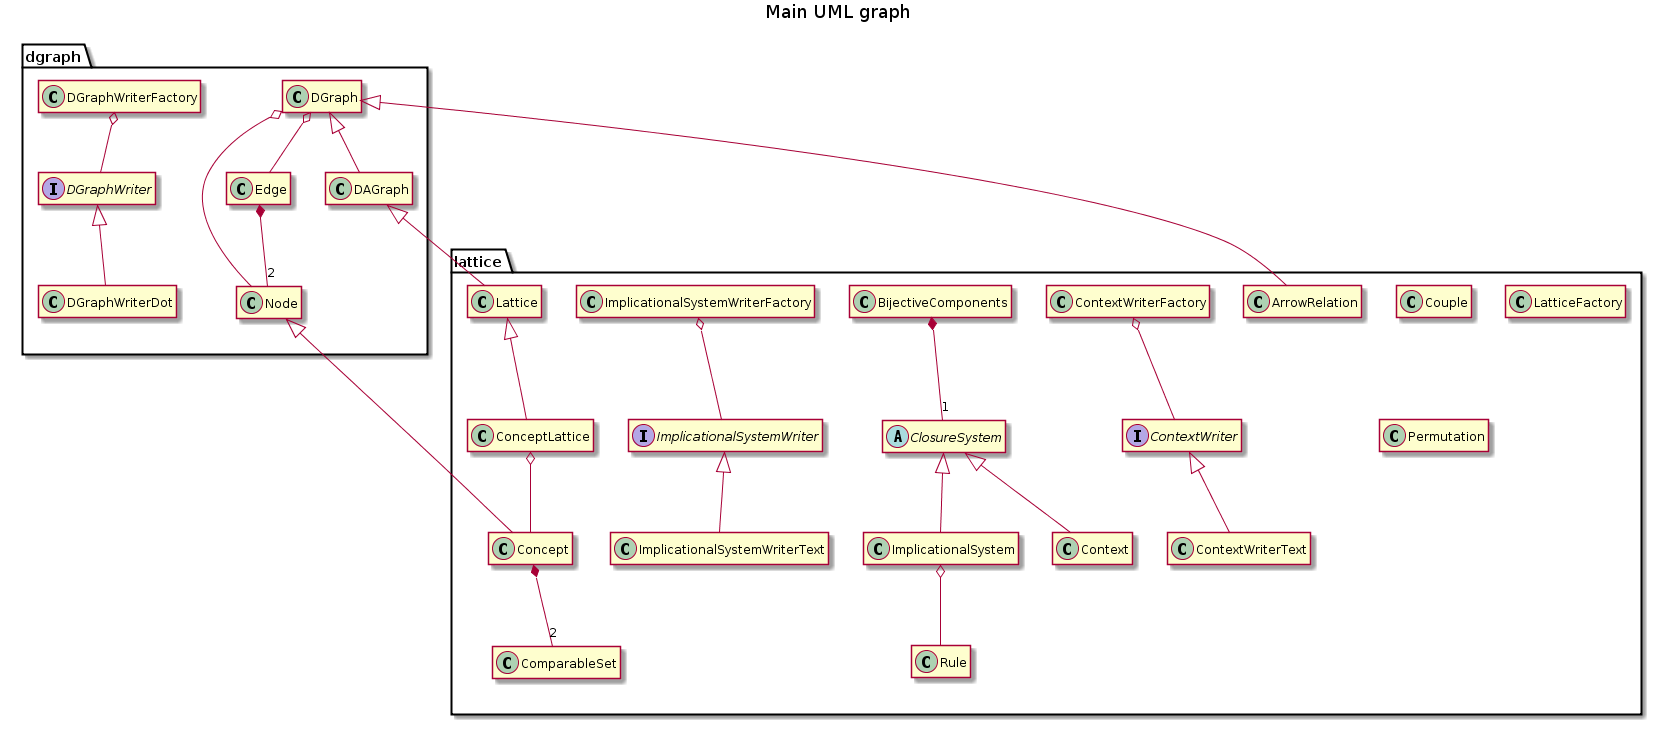

The diagram above was rendered by PlantUML. Its source (embedded in the PNG):
@startuml UML.png
title Main UML graph

package dgraph {
    class DGraph {
        -TreeSet<Node> nodes
        -TreeMap<Node, TreeSet<Edge>> successors
        -TreeMap<Node, TreeSet<Edge>> predecessors
        .. Constructors ..
        +DGraph()
        +DGraph(final Set<Node> set)
        +DGraph(final DGraph graph)
        .. Generators ..
        +{static}DGraph random(int size, double threshold)
        +{static}DGraph random(int size)
        .. Accessors ..
        +int sizeNodes()
        +int sizeEdges()
        +SortedSet<Node> getNodes()
        +SortedSet<Edge> getEdges()
        +SortedSet<Edge> getSuccessorEdges(final Node node)
        +SortedSet<Edge> getPredecessorEdges(final Node node)
        +TreeSet<Node> getSuccessorNodes(final Node node)
        +TreeSet<Node> getPredecessorNodes(final Node node)
        +Edge getEdge(final Node from, final Node to)
        +Node getNode(final Object search)
        +Node getNodeByContent(final Object content)
        +Node getNodeByIdentifier(int identifier)
        +TreeSet<Node> getSinks()
        +TreeSet<Node> getWells()
        #TreeMap<Node, TreeSet<Edge>> getSuccessors()
        #TreeMap<Node, TreeSet<Edge>> getPredecessors()
        .. Mutators ..
        #DGraph setNodes(final TreeSet<Node> nodes)
        #DGraph setSuccessors(final TreeMap<Node, TreeSet<Edge>> successors)
        #DGraph setPredecessors(final TreeMap<Node, TreeSet<Edge>> predecessors)
        .. Predicates ..
        +boolean containsNode(final Node node)
        +boolean containsEdge(final Node from, final Node to)
        +boolean containsEdge(final Edge edge)
        +boolean isAcyclic()
        .. Transformers ..
        +String toString()
        .. Persistence ..
        +void save(final String filename)
        .. Operations ..
        +boolean addNode(final Node node)
        +boolean addEdge(final Node from, final Node to, final Object content)
        +boolean addEdge(final Node from, final Node to)
        +boolean addEdge(final Edge edge)
        +boolean removeNode(final Node node)
        +boolean removeNodes(final Set<Node> nodes)
        +boolean removeEdge(final Node from, final Node to)
        +boolean removeEdge(final Edge edge)
        +ArrayList<Node> topologicalSort()
        +DGraph getSubgraphByNodes(final Set<Node> nodes)
        +DGraph getSubgraphByEdges(final Set<Edge> edges)
        +void complementary()
        +int reflexiveReduction()
        +int reflexiveClosure()
        +int transitiveClosure()
        +ArrayList<Node>[] depthFirstSearch(Node source, TreeSet<Node> visited, ArrayList<Node> sort)
        +ArrayList<Node>[] depthFirstSearch()
        +void transpose()
        +DAGraph getStronglyConnectedComponent()
    }

    DGraph o-- Node
    DGraph o-- Edge
}
package dgraph {
    interface DGraphWriter {
        +void write(DGraph graph, BufferedWriter file)
    }
}
package dgraph {
    class DGraphWriterDot {
    	-{static}DGraphWriterDot instance
        +void write(DGraph graph, BufferedWriter file)
        +{static}DGraphWriterDot getInstance()
        +{static}void register()
    }

    DGraphWriter <|-- DGraphWriterDot
}
package dgraph {
    class DGraphWriterFactory {
    	-{static}HashMap<String, DGraphWriter> writers
        +{static}DGraphWriter register(DGraphWriter writer, String extension)
        +{static}DGraphWriter unregister(String extension)
        +{static}DGraphWriter get(String extension)
    }

    DGraphWriterFactory o-- DGraphWriter
}
package dgraph {
    class Edge {
        -Node from
        -Node to
        -Object content
        .. Constructors ..
        +Edge(final Node from, final Node to, final Object content)
        +Edge(final Node from, final Node to)
        .. Accessors ..
        +Node getFrom()
        +Node getTo()
        +Object getContent()
        .. Mutators ..
        +Edge setContent(final Object content)
        .. Predicates ..
        +boolean hasContent()
        .. Transformers ..
        +String toString()
        .. Comparators ..
        +int compareTo(final Object object)
    }

    Edge *-- "2" Node
}
package dgraph {
    class DAGraph {
        .. Constructors ..
        +DAGraph()
        +DAGraph(final Set<Node> set)
        +DAGraph(final DGraph graph)
        .. Generators ..
        +{static}DAGraph divisors(int number)
        +{static}DAGraph random(int size, double threshold)
        +{static}DAGraph random(int size)
        .. Operations ..
        +TreeSet<Node> min()
        +TreeSet<Node> max()
        +TreeSet<Node> majorants(final Node node)
        +TreeSet<Node> minorants(final Node node)
        +DAGraph filter(final Node node)
        +DAGraph ideal(final Node node)
        +DAGraph getSubgraphByNodes(final Set<Node> nodes)
        +int transitiveReduction()
        +int transitiveClosure()
    }

    DGraph <|-- DAGraph
}
package dgraph {
    class Node {
        -int identifier
        -Object content
        -{static} int count = 0
        .. Constructors ..
        +Node(final Object content)
        +Node()
        .. Creators ..
        +Node copy()
        .. Accessors ..
        +int getIdentifier()
        +Object getContent()
        .. Mutators ..
        +Node setContent(final Object content)
        .. Transformers ..
        +String toString()
        .. Comparators ..
        +boolean equals(final Object object)
        +int hashCode()
        +int compareTo(final Object object)
    }
}
package lattice {
    class ComparableSet {
        .. Constructors ..
        +ComparableSet()
        +ComparableSet(TreeSet<Comparable> set)
        .. Transformers ..
        +String toFile()
        .. Generators ..
        +ComparableSet copy()
        .. Comparators ..
        +boolean equals(Object object)
        +int hashCode()
        +int compareTo(Object object)
    }
}
package lattice {
    class Concept {
        -ComparableSet setA
        -ComparableSet setB
        .. Constructors ..
        +Concept(TreeSet<Comparable> setA, TreeSet<Comparable> setB)
        +Concept(boolean setA, boolean setB)
        +Concept(TreeSet<Comparable> setA, boolean setB)
        +Concept(boolean setA, TreeSet<Comparable> setB)
        +Concept(Concept c)
        .. Generators ..
        +Concept copy()
        .. Predicates ..
        +boolean hasSetB()
        +boolean hasSetA()
        +boolean containsInA(Comparable x)
        +boolean containsInB(Comparable x)
        +boolean containsAllInA(TreeSet x)
        +boolean containsAllInB(TreeSet x)
        .. Accessors ..
        +TreeSet<Comparable> getSetA()
        +TreeSet<Comparable> getSetB()
        .. Operations ..
        +void putSetB(ComparableSet x)
        +void putSetA(ComparableSet x)
        +boolean addToA(Comparable x)
        +boolean addToB(Comparable x)
        +boolean addAllToA(TreeSet x)
        +boolean addAllToB(TreeSet x)
        +boolean removeFromA(Comparable x)
        +boolean removeFromB(Comparable x)
        +boolean removeAllFromA(TreeSet x)
        +boolean removeAllFromB(TreeSet x)
        .. Transformers ..
        +String toString()
        +String toDot()
        .. Comparators ..
        +int hashCode()
        +boolean equals(Object o)
        .. Successors computation ..
        +ArrayList<TreeSet<Comparable>> immediateSuccessorsLOA(Context init)
        -int count(Context init, TreeSet<Comparable> attributes)
        +ArrayList<TreeSet<Comparable>> immediateSuccessors(ClosureSystem init)
    }

    Node <|-- Concept

    Concept *-- "2" ComparableSet
}
package lattice {
    class ConceptLattice {
        .. Constructors ..
        +ConceptLattice()
        +ConceptLattice(TreeSet<Concept> set)
        +ConceptLattice(Lattice lattice)
        .. Modifiers ..
        +boolean addNode(Node n)
        +boolean addEdge(Node from, Node to)
        +boolean removeAllSetA()
        +boolean removeAllSetB()
        +boolean initializeSetAForJoin()
        +boolean initializeSetBForMeet()
        +boolean makeInclusionReduction()
        +boolean makeIrreduciblesReduction()
        +boolean makeEdgeValuation()
        .. Predicates ..
        +boolean containsConcepts()
        +boolean isConceptLattice()
        +boolean containsAllSetA()
        +boolean containsAllSetB()
        .. Generators ..
        +ConceptLattice copy()
        .. Lattices generators ..
        +Lattice getJoinReduction()
        +Lattice getMeetReduction()
        +Lattice getIrreduciblesReduction()
        +{static} ConceptLattice idealsLattice(DAGraph dag)
        +{static} ConceptLattice completeLattice(ClosureSystem init)
        +{static} ConceptLattice diagramLattice(ClosureSystem init)
        +void recursiveDiagramLattice(Concept n, ClosureSystem init)
        +Vector<TreeSet<Comparable>> immediateSuccessors(Node n, ClosureSystem init)
    }

    Lattice <|-- ConceptLattice
    ConceptLattice o-- Concept
}
package lattice {
    class Context {
        -TreeSet<Comparable> observations
        -TreeSet<Comparable> attributes
        -TreeMap<Comparable, TreeSet<Comparable>> intent
        -TreeMap<Comparable, TreeSet<Comparable>> extent
        -BitSet bitsetAttributes
        -BitSet bitsetObservations
        -TreeMap<Comparable, BitSet> bitsetIntent
        -TreeMap<Comparable, BitSet> bitsetExtent
        -ArrayList<Comparable> arrayObservations
        -ArrayList<Comparable> arrayAttributes
        .. Constructors ..
        +Context()
        +Context(Context context)
        +Context(String filename)
        +Context(String filename, int thresholdBinary)
        +Context(String link, TreeSet<String> filesname, int thresholdBinary)
        +Context(TreeSet<String> linkFilesName, int thresholdBinary)
        .. Generators ..
        {static}+Context random(int nbObs, int nbGrp, int nbAttrPerGrp)
        .. Accessors ..
        +TreeSet<Comparable> getAttributes()
        +TreeSet<Comparable> getObservations()
        +TreeSet<Comparable> getIntent(Comparable obs)
        +TreeSet<Comparable> getIntent(TreeSet<Comparable> set)
        +TreeSet<Comparable> getExtent(Comparable att)
        +TreeSet<Comparable> getExtent(TreeSet<Comparable> set)
        +int getExtentNb(TreeSet<Comparable> set)
        +TreeMap<Comparable, TreeSet<Comparable>> attributesReduction()
        +TreeMap<Comparable, TreeSet<Comparable>> observationsReduction()
        +Context getReverseContext()
        +TreeSet<Comparable> getSet()
        +TreeSet<Comparable> getExtentUnion(TreeSet<Comparable> set)
        .. Predicates ..
        +boolean containsAttribute(Comparable att)
        +boolean containsAllAttributes(TreeSet<Comparable> set)
        +boolean containsObservation(Comparable obs)
        +boolean containsAllObservations(TreeSet<Comparable> set)
        +boolean containAsIntent(Comparable obs, Comparable att)
        +boolean containAsExtent(Comparable att, Comparable obs)
        .. Operations ..
        +boolean addToAttributes(Comparable att)
        +boolean addAllToAttributes(TreeSet<Comparable> set)
        +boolean removeFromAttributes(Comparable att)
        +boolean addToObservations(Comparable obs)
        +boolean addAllToObservations(TreeSet<Comparable> set)
        +boolean removeFromObservations(Comparable obs)
        +void setBitSets()
        -void setMaps()
        -void setBitSetsIntentExtent()
        +boolean addExtentIntent(Comparable obs, Comparable att)
        +boolean removeExtentIntent(Comparable obs, Comparable att)
        +TreeMap<Comparable, TreeSet<Comparable>> reduction()
        +void reverse()
        +TreeSet<Comparable> closure(TreeSet<Comparable> set)
        +ComparableSet inverseClosure(ComparableSet set)
        +ConceptLattice conceptLattice(boolean  diagram)
        +ConceptLattice lattice()
        .. Transformers ..
        String toString()
        void save(String filename)
    }

    ClosureSystem <|-- Context
}
package lattice {
    class ContextWriterFactory {
    	-{static}HashMap<String, ContextWriter> writers
        +{static}ContextWriter register(ContextWriter writer, String extension)
        +{static}ContextWriter unregister(String extension)
        +{static}ContextWriter get(String extension)
    }

    ContextWriterFactory o-- ContextWriter
}
package lattice {
    interface ContextWriter {
        +void write(Context context, BufferedWriter file)
    }
}
package lattice {
    class ContextWriterText {
    	-{static}ContextWriterText instance
        +void write(Context context, BufferedWriter file)
        +{static}ContextWriterText getInstance()
        +{static}void register()
    }

    ContextWriter <|-- ContextWriterText
}
package lattice {
    class ArrowRelation {
        .. Constructors ..
        +ArrowRelation(Lattice lattice)
        .. Transformers ..
        +void writeLaTex(String filename)
    }

    DGraph <|-- ArrowRelation
}
package lattice {
    class ClosureSystem {
        +{abstract} TreeSet<Comparable> getSet()
        +{abstract} TreeSet<Comparable> closure(TreeSet<Comparable> set)
        +{abstract} void save(String file)
        
        +ConceptLattice closedSetLattice(boolean  diagram)
        +ConceptLattice lattice()
        +Vector<Concept> allClosures()
        +Concept nextClosure(Concept cl)
        +DGraph precedenceGraph()
        +TreeMap<Object, TreeSet> getReducibleElements()
    }

    abstract class ClosureSystem
}
package lattice {
    class Lattice {
        -DGraph dependencyGraph
        .. Constructors ..
        +Lattice()
        +Lattice(TreeSet<Node> set)
        +Lattice(DAGraph graph)
        .. Predicates ..
        +boolean isLattice()
        +boolean isCN() 
        .. Operations ..
        +Node top()
        +Node bottom()
        +Node meet(Node x, Node y)
        +Node join(Node x, Node y)

        +TreeSet<Node> joinIrreducibles()
        +TreeSet<Node> meetIrreducibles()
        +TreeSet<Comparable> joinIrreducibles(Node n)
        +TreeSet<Comparable> meetIrreducibles(Node n)
        +DAGraph joinIrreduciblesSubgraph()
        +DAGraph meetIrreduciblesSubgraph()
        +DAGraph irreduciblesSubgraph()
        +ConceptLattice joinClosure()
        +ConceptLattice meetClosure()
        +ConceptLattice irreducibleClosure()
        +Context getTable()
        +ImplicationalSystem getImplicationalSystem()

        +DGraph getDependencyGraph()
        #setDependencyGraph(DGraph graph)
        #hasDependencyGraph()
        +ImplicationalSystem getCanonicalDirectBasis()
        +TreeSet getMinimalGenerators()
        +DGraph getArrowRelation()
        +Context getDoubleArrowTable()
    }

    DAGraph <|-- Lattice
}

package lattice {
    class Rule {
        -ComparableSet premise
        -ComparableSet conclusion
        .. Constructors ..
        +Rule()
        +Rule(TreeSet<Comparable> premise, TreeSet<Comparable> conclusion)
        .. Accessors ..
        +TreeSet<Comparable> getPremise()
        +TreeSet<Comparable> getConclusion()
        .. Operations ..
        +boolean addToPremise(Comparable a)
        +boolean removeFromPremise(Comparable a)
        +boolean addToConclusion(Comparable a)
        +boolean removeFromConclusion(Object a)
        +boolean addAllToPremise(Collection<Comparable> a)
        +boolean removeAllFromPremise(Collection<Comparable> a)
        +boolean addAllToConclusion(Collection<Comparable> a)
        +boolean removeAllFromConclusion(Collection<Comparable> a)
        .. Transformers ..
        +String toString()
        +String toFile()
        .. Comparators ..
        +int hashCode()
        +boolean equals(Object o)
        +int compareTo(Object o)
    }
}
package lattice {
    class BijectiveComponents {
        -ClosureSystem init
        -ConceptLattice lattice
        -Lattice reducedLattice
        -DGraph dependencyGraph
        -TreeSet<ComparableSet> minimalGenerators
        -IS canonicalDirectBasis
        -IS canonicalBasis
        -Context table
        .. Constructors ..
        +BijectiveComponents(ClosureSystem init)
        .. Initialisation ..
        +long initialize()
        .. Persistence ..
        +void save(String directory, String name)
        .. Accessors ..
        +ClosureSystem getInit()
        +ConceptLattice getLattice()
        +Lattice getReducedLattice()
        +DGraph getDependencyGraph()
        +TreeSet<ComparableSet> getMinimalGenerators()
        +IS getCanonicalDirectBasis()
        +IS getCanonicalBasis()
        +Context getTable()
        .. Mutators ..
        #void setInit(ClosureSystem init)
        #void setLattice(ConceptLattice lattice)
        #void setReducedLattice(Lattice reducedLattice)
        #void setDependencyGraph(DGraph dependencyGraph)
        #void setMinimalGenerators(TreeSet<ComparableSet> minimalGenerators)
        #void setCanonicalDirectBasis(IS canonicalDirectBasis)
        #void setCanonicalBasis(IS canonicalBasis)
        #void setTable(Context table)
    }

    BijectiveComponents *-- "1" ClosureSystem
}
package lattice {
    class ImplicationalSystem {
        -TreeSet<Rule> sigma
        -TreeSet<Comparable> set
        .. Constructors ..
        +ImplicationalSystem()
        +ImplicationalSystem(Collection<Rule> sigma)
        +ImplicationalSystem(ImplicationalSystem s)
        +ImplicationalSystem(String filename)
        .. Generators ..
        {static}+ImplicationalSystem random(int nbS, int nbR)
        .. Accessors ..
        +TreeSet<Rule> getRules()
        +TreeSet<Comparable> getSet()
        +int nbElements()
        +nbRules()
        .. Modifications ..
        +boolean addElement(Comparable e)
        +boolean addAllElements(TreeSet<Comparable> x)
        +boolean deleteElement(Comparable e)
        +boolean addRule(Rule r)
        +boolean removeRule(Rule r)
        +boolean replaceRule(Rule r1, Rule r2)
        .. Predicates ..
        +boolean checkRuleElements(Rule r)
        +boolean containsRule(Rule r)
        +boolean isProper()
        +boolean isUnary()
        +boolean isCompact()
        +boolean isRightMaximal()
        +boolean isLeftMinimal()
        +boolean isDirect()
        +boolean isMinimum()
        +boolean isCanonicalDirectBasis()
        +boolean isCanonicalBasis()
        +boolean isIncludedIn(ImplicationalSystem is)
        +boolean isReduced()
        .. Transformers ..
        +String toString()
        +void save(String filename)
        .. Operations ..
        +int makeProper()
        +int makeUnary()
        +int makeCompact()
        +int makeRightMaximal()
        +int makeLeftMinimal()
        +int makeDirect()
        +int makeMinimum()
        +int makeCanonicalDirectBasis()
        +int makeCanonicalBasis()
        +DGraph representativeGraph()
        +DGraph dependencyGraph()
        +TreeMap<Comparable, TreeSet<Comparable>> reduction()
        +TreeSet<Comparable> closure(TreeSet<Comparable> x)
    }


    ClosureSystem <|-- ImplicationalSystem
    ImplicationalSystem o-- Rule
}

package lattice {
    interface ImplicationalSystemWriter {
        +void write(ImplicationalSystem system, BufferedWriter file)
    }
}
package lattice {
    class ImplicationalSystemWriterFactory {
    	-{static}HashMap<String, ImplicationalSystemWriter> writers
        +{static}ImplicationalSystemWriter register(ImplicationalSystemWriter writer, String extension)
        +{static}ImplicationalSystemWriter unregister(String extension)
        +{static}ImplicationalSystemWriter get(String extension)
    }

    ImplicationalSystemWriterFactory o-- ImplicationalSystemWriter
}
package lattice {
    class ImplicationalSystemWriterText {
    	-{static}ImplicationalSystemWriterText instance
        +void write(ImplicationalSystem system, BufferedWriter file)
        +{static}ImplicationalSystemWriterText getInstance()
        +{static}void register()
    }

    ImplicationalSystemWriter <|-- ImplicationalSystemWriterText
}
package lattice {
    class Couple {
        -Object left
        -Object right
        .. Constructors ..
        +Couple(Object l, Object r)
        .. Accessors ..
        +Object getLeft()
        +Object getRight()
        .. Mutators ..
        +void setLeft(Object left)
        +void setRight(Object right)
        .. Transformers ..
        +String toString()
        .. Predicates ..
        +boolean equals(Couple c)
        +int hashCode()
    }
}
package lattice {
    class LatticeFactory {
        .. Constructor ..
        +LatticeFactory()
        .. Generators ..
        {static}+Lattice random(int nb)
        {static}+Lattice booleanAlgebra(int nb)
        {static}+Lattice permutationLattice(int n)
        {static}+Lattice product(Lattice l, Lattice r)
        {static}+Lattice doublingConvex(Lattice l, DAGraph c)
        .. Operations ..
        {static}-recursiveBooleanAlgebra(Node node, Lattice l, int n)
        {static}-recursivePermutationLattice(Node node, Lattice l, int n)
    }
}
package lattice {
    class Permutation {
        -int length
        -int[] content
        .. Constructors ..
        +Permutation(int n)
        .. Accessors ..
        +int getLength()
        +int[] getContent()
        .. Mutators ..
        +boolean setLength()
        +void setContent()
        .. Transformers ..
        +String toString()
        .. Predicates ..
        +boolean equals(Permutation s)
        +int hashCode()
    }
}

hide members
@enduml